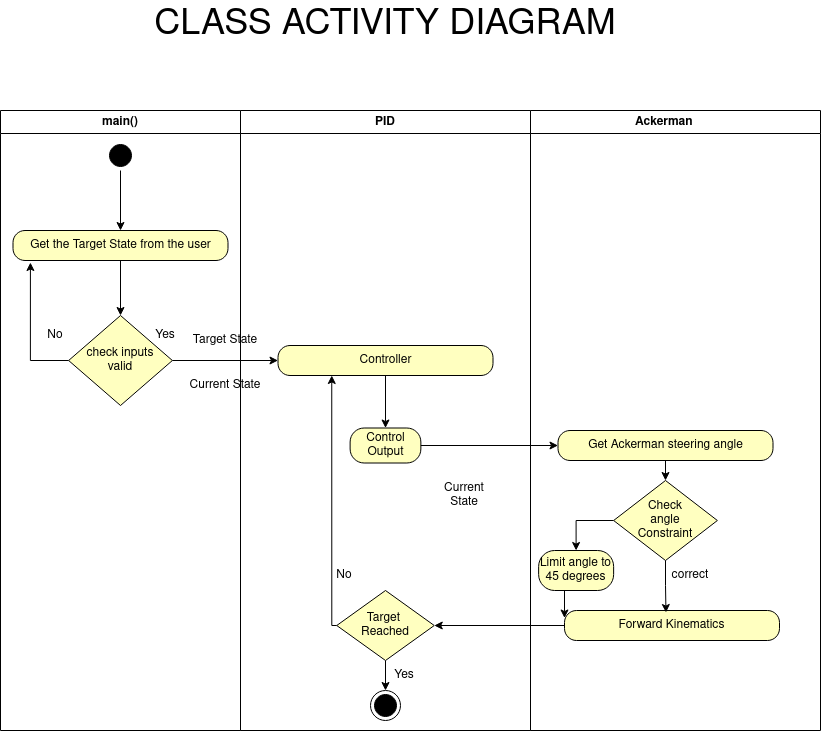

The diagram above was exported from draw.io. Its source (the exported page's mxGraphModel, read from the mxfile embedded in the PNG):
<mxGraphModel dx="882" dy="615" grid="1" gridSize="10" guides="1" tooltips="1" connect="1" arrows="1" fold="1" page="1" pageScale="1" pageWidth="827" pageHeight="1169" math="0" shadow="0">
  <root>
    <mxCell id="0" />
    <mxCell id="1" parent="0" />
    <mxCell id="P8MVOjxSwQvqeiIgolcs-22" value="Ackerman&lt;span style=&quot;white-space: pre;&quot;&gt;&#09;&lt;/span&gt;" style="swimlane;whiteSpace=wrap;html=1;strokeColor=#000000;" parent="1" vertex="1">
      <mxGeometry x="530" y="160" width="290" height="620" as="geometry" />
    </mxCell>
    <mxCell id="w-ry3AGSjuGqt4pkeHu_-6" value="" style="edgeStyle=orthogonalEdgeStyle;rounded=0;orthogonalLoop=1;jettySize=auto;html=1;" parent="P8MVOjxSwQvqeiIgolcs-22" source="P8MVOjxSwQvqeiIgolcs-88" target="w-ry3AGSjuGqt4pkeHu_-5" edge="1">
      <mxGeometry relative="1" as="geometry" />
    </mxCell>
    <mxCell id="P8MVOjxSwQvqeiIgolcs-88" value="Get Ackerman steering angle" style="rounded=1;whiteSpace=wrap;html=1;arcSize=40;fontColor=#000000;fillColor=#ffffc0;strokeColor=#000000;" parent="P8MVOjxSwQvqeiIgolcs-22" vertex="1">
      <mxGeometry x="27.5" y="320" width="215" height="30" as="geometry" />
    </mxCell>
    <mxCell id="w-ry3AGSjuGqt4pkeHu_-16" style="edgeStyle=orthogonalEdgeStyle;rounded=0;orthogonalLoop=1;jettySize=auto;html=1;exitX=0;exitY=0.5;exitDx=0;exitDy=0;" parent="P8MVOjxSwQvqeiIgolcs-22" source="w-ry3AGSjuGqt4pkeHu_-5" target="w-ry3AGSjuGqt4pkeHu_-14" edge="1">
      <mxGeometry relative="1" as="geometry" />
    </mxCell>
    <mxCell id="w-ry3AGSjuGqt4pkeHu_-5" value="&lt;div&gt;Check&lt;/div&gt;&lt;div&gt;angle&lt;br&gt;&lt;/div&gt;&lt;div&gt;Constraint&lt;br&gt;&lt;/div&gt;" style="rhombus;whiteSpace=wrap;html=1;fontColor=#000000;fillColor=#ffffc0;strokeColor=#000000;" parent="P8MVOjxSwQvqeiIgolcs-22" vertex="1">
      <mxGeometry x="83.14000000000001" y="370" width="103.74" height="80" as="geometry" />
    </mxCell>
    <mxCell id="P8MVOjxSwQvqeiIgolcs-93" value="correct" style="text;html=1;strokeColor=none;fillColor=none;align=center;verticalAlign=middle;whiteSpace=wrap;rounded=0;" parent="P8MVOjxSwQvqeiIgolcs-22" vertex="1">
      <mxGeometry x="130" y="450" width="60" height="30" as="geometry" />
    </mxCell>
    <mxCell id="w-ry3AGSjuGqt4pkeHu_-12" value="Forward Kinematics" style="rounded=1;whiteSpace=wrap;html=1;arcSize=40;fontColor=#000000;fillColor=#ffffc0;strokeColor=#000000;" parent="P8MVOjxSwQvqeiIgolcs-22" vertex="1">
      <mxGeometry x="34" y="500" width="215" height="30" as="geometry" />
    </mxCell>
    <mxCell id="w-ry3AGSjuGqt4pkeHu_-13" style="edgeStyle=orthogonalEdgeStyle;rounded=0;orthogonalLoop=1;jettySize=auto;html=1;exitX=0.5;exitY=1;exitDx=0;exitDy=0;entryX=0.472;entryY=0.067;entryDx=0;entryDy=0;entryPerimeter=0;" parent="P8MVOjxSwQvqeiIgolcs-22" source="w-ry3AGSjuGqt4pkeHu_-5" target="w-ry3AGSjuGqt4pkeHu_-12" edge="1">
      <mxGeometry relative="1" as="geometry" />
    </mxCell>
    <mxCell id="w-ry3AGSjuGqt4pkeHu_-17" style="edgeStyle=orthogonalEdgeStyle;rounded=0;orthogonalLoop=1;jettySize=auto;html=1;exitX=0.5;exitY=1;exitDx=0;exitDy=0;entryX=0;entryY=0.25;entryDx=0;entryDy=0;" parent="P8MVOjxSwQvqeiIgolcs-22" source="w-ry3AGSjuGqt4pkeHu_-14" target="w-ry3AGSjuGqt4pkeHu_-12" edge="1">
      <mxGeometry relative="1" as="geometry" />
    </mxCell>
    <mxCell id="w-ry3AGSjuGqt4pkeHu_-14" value="Limit angle to 45 degrees" style="rounded=1;whiteSpace=wrap;html=1;arcSize=40;fontColor=#000000;fillColor=#ffffc0;strokeColor=#000000;" parent="P8MVOjxSwQvqeiIgolcs-22" vertex="1">
      <mxGeometry x="8.14" y="440" width="75" height="40" as="geometry" />
    </mxCell>
    <mxCell id="P8MVOjxSwQvqeiIgolcs-29" value="PID" style="swimlane;whiteSpace=wrap;html=1;" parent="1" vertex="1">
      <mxGeometry x="240" y="160" width="290" height="620" as="geometry" />
    </mxCell>
    <mxCell id="w-ry3AGSjuGqt4pkeHu_-21" style="edgeStyle=orthogonalEdgeStyle;rounded=0;orthogonalLoop=1;jettySize=auto;html=1;exitX=0.5;exitY=1;exitDx=0;exitDy=0;entryX=0.5;entryY=0;entryDx=0;entryDy=0;" parent="P8MVOjxSwQvqeiIgolcs-29" source="P8MVOjxSwQvqeiIgolcs-54" target="w-ry3AGSjuGqt4pkeHu_-2" edge="1">
      <mxGeometry relative="1" as="geometry" />
    </mxCell>
    <mxCell id="P8MVOjxSwQvqeiIgolcs-54" value="&lt;div&gt;Controller&lt;/div&gt;" style="rounded=1;whiteSpace=wrap;html=1;arcSize=40;fontColor=#000000;fillColor=#ffffc0;strokeColor=#000000;" parent="P8MVOjxSwQvqeiIgolcs-29" vertex="1">
      <mxGeometry x="37.5" y="235" width="215" height="30" as="geometry" />
    </mxCell>
    <mxCell id="P8MVOjxSwQvqeiIgolcs-96" style="edgeStyle=orthogonalEdgeStyle;rounded=0;orthogonalLoop=1;jettySize=auto;html=1;exitX=0.5;exitY=1;exitDx=0;exitDy=0;entryX=0.5;entryY=0;entryDx=0;entryDy=0;" parent="P8MVOjxSwQvqeiIgolcs-29" source="P8MVOjxSwQvqeiIgolcs-68" target="P8MVOjxSwQvqeiIgolcs-95" edge="1">
      <mxGeometry relative="1" as="geometry" />
    </mxCell>
    <mxCell id="afyF8N18H49478MzpmOI-18" style="edgeStyle=orthogonalEdgeStyle;rounded=0;orthogonalLoop=1;jettySize=auto;html=1;exitX=0;exitY=0.5;exitDx=0;exitDy=0;entryX=0.25;entryY=1;entryDx=0;entryDy=0;" parent="P8MVOjxSwQvqeiIgolcs-29" source="P8MVOjxSwQvqeiIgolcs-68" target="P8MVOjxSwQvqeiIgolcs-54" edge="1">
      <mxGeometry relative="1" as="geometry">
        <Array as="points">
          <mxPoint x="91" y="515" />
        </Array>
      </mxGeometry>
    </mxCell>
    <mxCell id="P8MVOjxSwQvqeiIgolcs-68" value="&lt;div&gt;Target&amp;nbsp;&lt;/div&gt;&lt;div&gt;Reached&lt;/div&gt;" style="rhombus;whiteSpace=wrap;html=1;fontColor=#000000;fillColor=#ffffc0;strokeColor=#000000;" parent="P8MVOjxSwQvqeiIgolcs-29" vertex="1">
      <mxGeometry x="96.25" y="480" width="97.5" height="70" as="geometry" />
    </mxCell>
    <mxCell id="P8MVOjxSwQvqeiIgolcs-94" value="Yes" style="text;html=1;strokeColor=none;fillColor=none;align=center;verticalAlign=middle;whiteSpace=wrap;rounded=0;" parent="P8MVOjxSwQvqeiIgolcs-29" vertex="1">
      <mxGeometry x="133.75" y="550" width="60" height="30" as="geometry" />
    </mxCell>
    <mxCell id="P8MVOjxSwQvqeiIgolcs-95" value="" style="ellipse;html=1;shape=endState;fillColor=#000000;strokeColor=#000000;" parent="P8MVOjxSwQvqeiIgolcs-29" vertex="1">
      <mxGeometry x="130" y="580" width="30" height="30" as="geometry" />
    </mxCell>
    <mxCell id="w-ry3AGSjuGqt4pkeHu_-2" value="Control Output" style="rounded=1;whiteSpace=wrap;html=1;arcSize=40;fontColor=#000000;fillColor=#ffffc0;strokeColor=#000000;" parent="P8MVOjxSwQvqeiIgolcs-29" vertex="1">
      <mxGeometry x="109.61999999999999" y="317.5" width="70.75" height="35" as="geometry" />
    </mxCell>
    <mxCell id="w-ry3AGSjuGqt4pkeHu_-10" value="No" style="text;html=1;strokeColor=none;fillColor=none;align=center;verticalAlign=middle;whiteSpace=wrap;rounded=0;" parent="P8MVOjxSwQvqeiIgolcs-29" vertex="1">
      <mxGeometry x="73.75" y="450" width="60" height="30" as="geometry" />
    </mxCell>
    <mxCell id="w-ry3AGSjuGqt4pkeHu_-28" value="Current State" style="text;html=1;strokeColor=none;fillColor=none;align=center;verticalAlign=middle;whiteSpace=wrap;rounded=0;" parent="P8MVOjxSwQvqeiIgolcs-29" vertex="1">
      <mxGeometry x="193.75" y="370" width="60" height="30" as="geometry" />
    </mxCell>
    <mxCell id="P8MVOjxSwQvqeiIgolcs-111" value="&lt;font style=&quot;font-size: 36px;&quot;&gt;CLASS ACTIVITY DIAGRAM&lt;/font&gt;" style="text;html=1;strokeColor=none;fillColor=none;align=center;verticalAlign=middle;whiteSpace=wrap;rounded=0;" parent="1" vertex="1">
      <mxGeometry x="140" y="50" width="490" height="50" as="geometry" />
    </mxCell>
    <mxCell id="w-ry3AGSjuGqt4pkeHu_-27" style="edgeStyle=orthogonalEdgeStyle;rounded=0;orthogonalLoop=1;jettySize=auto;html=1;exitX=1;exitY=0.5;exitDx=0;exitDy=0;entryX=0;entryY=0.5;entryDx=0;entryDy=0;" parent="1" source="w-ry3AGSjuGqt4pkeHu_-2" target="P8MVOjxSwQvqeiIgolcs-88" edge="1">
      <mxGeometry relative="1" as="geometry" />
    </mxCell>
    <mxCell id="afyF8N18H49478MzpmOI-1" value="main()" style="swimlane;whiteSpace=wrap;html=1;" parent="1" vertex="1">
      <mxGeometry y="160" width="240" height="620" as="geometry" />
    </mxCell>
    <mxCell id="P8MVOjxSwQvqeiIgolcs-25" value="" style="ellipse;html=1;shape=startState;fillColor=#000000;strokeColor=#000000;" parent="afyF8N18H49478MzpmOI-1" vertex="1">
      <mxGeometry x="105" y="30" width="30" height="30" as="geometry" />
    </mxCell>
    <mxCell id="P8MVOjxSwQvqeiIgolcs-32" value="Get the Target State from the user" style="rounded=1;whiteSpace=wrap;html=1;arcSize=40;fontColor=#000000;fillColor=#ffffc0;strokeColor=#000000;" parent="afyF8N18H49478MzpmOI-1" vertex="1">
      <mxGeometry x="12.5" y="120" width="215" height="30" as="geometry" />
    </mxCell>
    <mxCell id="w-ry3AGSjuGqt4pkeHu_-30" style="edgeStyle=orthogonalEdgeStyle;rounded=0;orthogonalLoop=1;jettySize=auto;html=1;entryX=0.5;entryY=0;entryDx=0;entryDy=0;" parent="afyF8N18H49478MzpmOI-1" source="P8MVOjxSwQvqeiIgolcs-25" target="P8MVOjxSwQvqeiIgolcs-32" edge="1">
      <mxGeometry relative="1" as="geometry" />
    </mxCell>
    <mxCell id="P8MVOjxSwQvqeiIgolcs-37" value="&lt;div&gt;check inputs&lt;/div&gt;&lt;div&gt;valid&lt;br&gt;&lt;/div&gt;" style="rhombus;whiteSpace=wrap;html=1;fontColor=#000000;fillColor=#ffffc0;strokeColor=#000000;" parent="afyF8N18H49478MzpmOI-1" vertex="1">
      <mxGeometry x="68.13" y="205" width="103.75" height="90" as="geometry" />
    </mxCell>
    <mxCell id="P8MVOjxSwQvqeiIgolcs-63" style="edgeStyle=orthogonalEdgeStyle;rounded=0;orthogonalLoop=1;jettySize=auto;html=1;entryX=0.5;entryY=0;entryDx=0;entryDy=0;" parent="afyF8N18H49478MzpmOI-1" source="P8MVOjxSwQvqeiIgolcs-32" target="P8MVOjxSwQvqeiIgolcs-37" edge="1">
      <mxGeometry relative="1" as="geometry" />
    </mxCell>
    <mxCell id="P8MVOjxSwQvqeiIgolcs-65" style="edgeStyle=orthogonalEdgeStyle;rounded=0;orthogonalLoop=1;jettySize=auto;html=1;exitX=0;exitY=0.5;exitDx=0;exitDy=0;entryX=0.081;entryY=1.067;entryDx=0;entryDy=0;entryPerimeter=0;" parent="afyF8N18H49478MzpmOI-1" source="P8MVOjxSwQvqeiIgolcs-37" target="P8MVOjxSwQvqeiIgolcs-32" edge="1">
      <mxGeometry relative="1" as="geometry" />
    </mxCell>
    <mxCell id="P8MVOjxSwQvqeiIgolcs-70" value="No" style="text;html=1;strokeColor=none;fillColor=none;align=center;verticalAlign=middle;whiteSpace=wrap;rounded=0;" parent="afyF8N18H49478MzpmOI-1" vertex="1">
      <mxGeometry x="25" y="210" width="60" height="30" as="geometry" />
    </mxCell>
    <mxCell id="P8MVOjxSwQvqeiIgolcs-72" value="Yes" style="text;html=1;strokeColor=none;fillColor=none;align=center;verticalAlign=middle;whiteSpace=wrap;rounded=0;" parent="afyF8N18H49478MzpmOI-1" vertex="1">
      <mxGeometry x="140" y="215" width="50" height="20" as="geometry" />
    </mxCell>
    <mxCell id="P8MVOjxSwQvqeiIgolcs-110" value="&lt;div&gt;Target State&lt;br&gt;&lt;/div&gt;" style="text;html=1;strokeColor=none;fillColor=none;align=center;verticalAlign=middle;whiteSpace=wrap;rounded=0;" parent="afyF8N18H49478MzpmOI-1" vertex="1">
      <mxGeometry x="190" y="215" width="70" height="30" as="geometry" />
    </mxCell>
    <mxCell id="P8MVOjxSwQvqeiIgolcs-109" value="Current State" style="text;html=1;strokeColor=none;fillColor=none;align=center;verticalAlign=middle;whiteSpace=wrap;rounded=0;" parent="afyF8N18H49478MzpmOI-1" vertex="1">
      <mxGeometry x="185" y="260" width="80" height="30" as="geometry" />
    </mxCell>
    <mxCell id="afyF8N18H49478MzpmOI-15" style="edgeStyle=orthogonalEdgeStyle;rounded=0;orthogonalLoop=1;jettySize=auto;html=1;entryX=0;entryY=0.5;entryDx=0;entryDy=0;" parent="1" source="P8MVOjxSwQvqeiIgolcs-37" target="P8MVOjxSwQvqeiIgolcs-54" edge="1">
      <mxGeometry relative="1" as="geometry" />
    </mxCell>
    <mxCell id="afyF8N18H49478MzpmOI-16" style="edgeStyle=orthogonalEdgeStyle;rounded=0;orthogonalLoop=1;jettySize=auto;html=1;exitX=0;exitY=0.5;exitDx=0;exitDy=0;entryX=1;entryY=0.5;entryDx=0;entryDy=0;" parent="1" source="w-ry3AGSjuGqt4pkeHu_-12" target="P8MVOjxSwQvqeiIgolcs-68" edge="1">
      <mxGeometry relative="1" as="geometry" />
    </mxCell>
  </root>
</mxGraphModel>